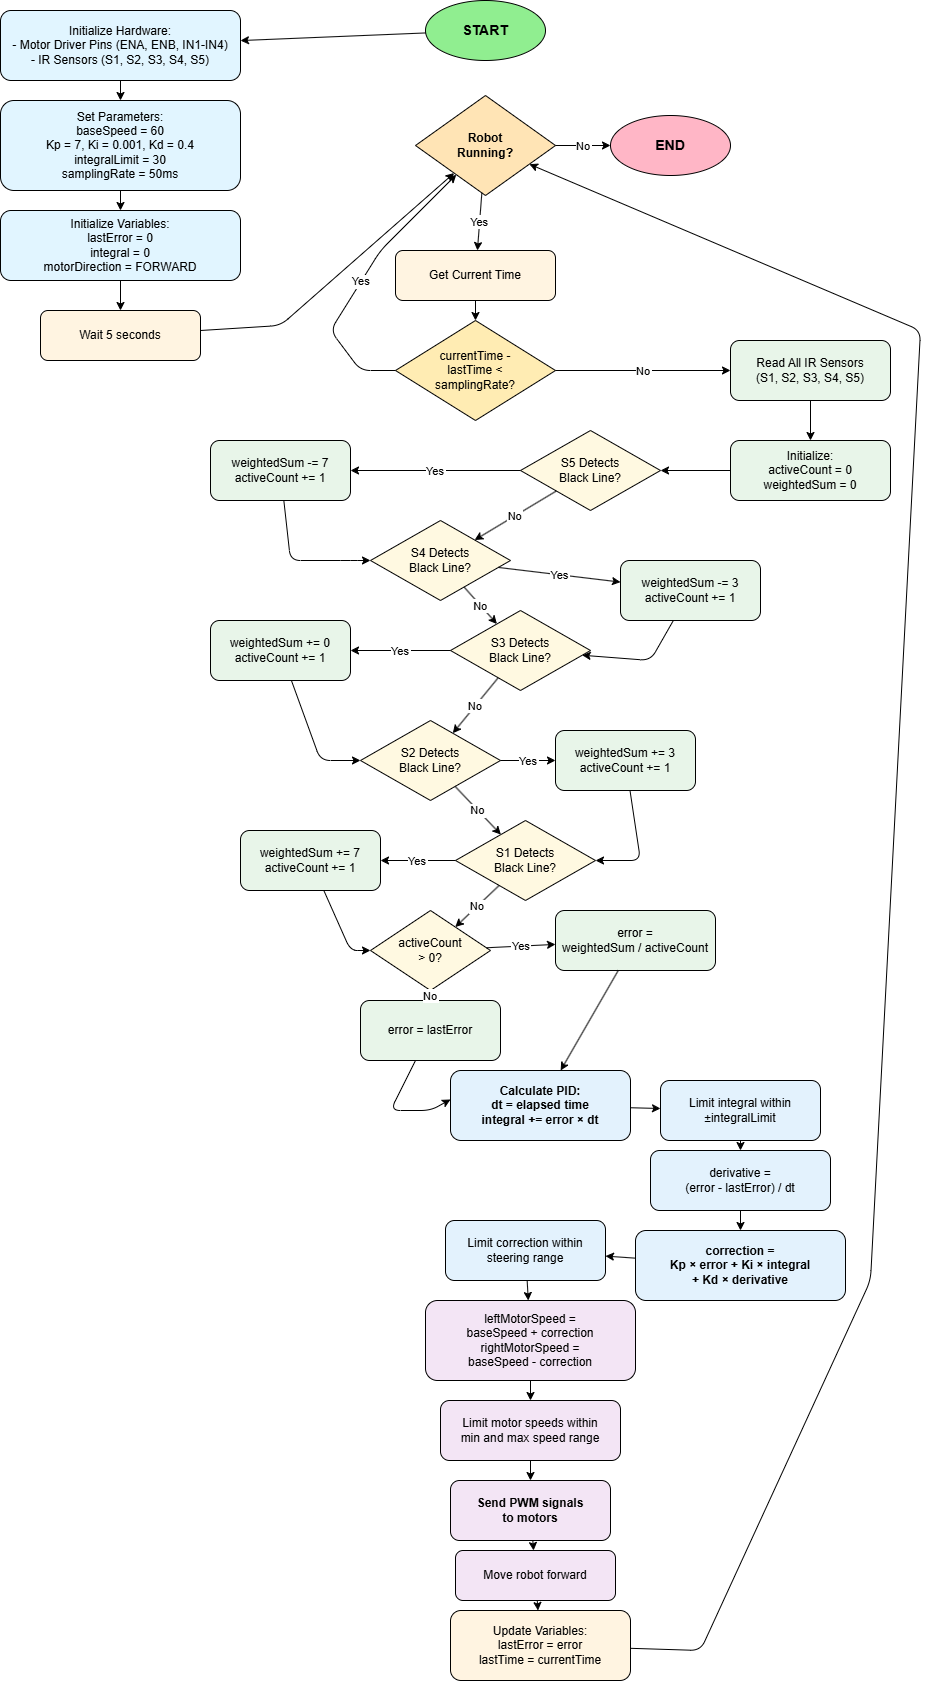

The diagram above was exported from draw.io. Its source (the exported page's mxGraphModel, read from the mxfile embedded in the PNG):
<mxGraphModel dx="1426" dy="749" grid="1" gridSize="10" guides="1" tooltips="1" connect="1" arrows="1" fold="1" page="1" pageScale="1" pageWidth="1654" pageHeight="2336" math="0" shadow="0">
  <root>
    <mxCell id="0" />
    <mxCell id="1" parent="0" />
    <mxCell id="start" parent="1" style="ellipse;whiteSpace=wrap;html=1;fillColor=#90EE90;strokeColor=#000000;fontSize=14;fontStyle=1" value="START" vertex="1">
      <mxGeometry height="60" width="120" x="485" y="20" as="geometry" />
    </mxCell>
    <mxCell id="init" parent="1" style="rounded=1;whiteSpace=wrap;html=1;fillColor=#E1F5FF;strokeColor=#000000;" value="Initialize Hardware:&#10;- Motor Driver Pins (ENA, ENB, IN1-IN4)&#10;- IR Sensors (S1, S2, S3, S4, S5)" vertex="1">
      <mxGeometry height="70" width="240" x="60" y="30" as="geometry" />
    </mxCell>
    <mxCell id="params" parent="1" style="rounded=1;whiteSpace=wrap;html=1;fillColor=#E1F5FF;strokeColor=#000000;" value="Set Parameters:&#10;baseSpeed = 60&#10;Kp = 7, Ki = 0.001, Kd = 0.4&#10;integralLimit = 30&#10;samplingRate = 50ms" vertex="1">
      <mxGeometry height="90" width="240" x="60" y="120" as="geometry" />
    </mxCell>
    <mxCell id="vars" parent="1" style="rounded=1;whiteSpace=wrap;html=1;fillColor=#E1F5FF;strokeColor=#000000;" value="Initialize Variables:&#10;lastError = 0&#10;integral = 0&#10;motorDirection = FORWARD" vertex="1">
      <mxGeometry height="70" width="240" x="60" y="230" as="geometry" />
    </mxCell>
    <mxCell id="wait" parent="1" style="rounded=1;whiteSpace=wrap;html=1;fillColor=#FFF4E1;strokeColor=#000000;" value="Wait 5 seconds" vertex="1">
      <mxGeometry height="50" width="160" x="100" y="330" as="geometry" />
    </mxCell>
    <mxCell id="mainLoop" parent="1" style="rhombus;whiteSpace=wrap;html=1;fillColor=#FFE4B5;strokeColor=#000000;fontStyle=1" value="Robot&#10;Running?" vertex="1">
      <mxGeometry height="100" width="140" x="475" y="115" as="geometry" />
    </mxCell>
    <mxCell id="getTime" parent="1" style="rounded=1;whiteSpace=wrap;html=1;fillColor=#FFF4E1;strokeColor=#000000;" value="Get Current Time" vertex="1">
      <mxGeometry height="50" width="160" x="455" y="270" as="geometry" />
    </mxCell>
    <mxCell id="checkSample" parent="1" style="rhombus;whiteSpace=wrap;html=1;fillColor=#FFECB3;strokeColor=#000000;" value="currentTime -&#10;lastTime &lt;&#10;samplingRate?" vertex="1">
      <mxGeometry height="100" width="160" x="455" y="340" as="geometry" />
    </mxCell>
    <mxCell id="readSensors" parent="1" style="rounded=1;whiteSpace=wrap;html=1;fillColor=#E8F5E9;strokeColor=#000000;" value="Read All IR Sensors&#10;(S1, S2, S3, S4, S5)" vertex="1">
      <mxGeometry height="60" width="160" x="790" y="360" as="geometry" />
    </mxCell>
    <mxCell id="initCalc" parent="1" style="rounded=1;whiteSpace=wrap;html=1;fillColor=#E8F5E9;strokeColor=#000000;" value="Initialize:&#10;activeCount = 0&#10;weightedSum = 0" vertex="1">
      <mxGeometry height="60" width="160" x="790" y="460" as="geometry" />
    </mxCell>
    <mxCell id="checkS5" parent="1" style="rhombus;whiteSpace=wrap;html=1;fillColor=#FFF9E1;strokeColor=#000000;" value="S5 Detects&#10;Black Line?" vertex="1">
      <mxGeometry height="80" width="140" x="580" y="450" as="geometry" />
    </mxCell>
    <mxCell id="addS5" parent="1" style="rounded=1;whiteSpace=wrap;html=1;fillColor=#E8F5E9;strokeColor=#000000;" value="weightedSum -= 7&#10;activeCount += 1" vertex="1">
      <mxGeometry height="60" width="140" x="270" y="460" as="geometry" />
    </mxCell>
    <mxCell id="checkS4" parent="1" style="rhombus;whiteSpace=wrap;html=1;fillColor=#FFF9E1;strokeColor=#000000;" value="S4 Detects&#10;Black Line?" vertex="1">
      <mxGeometry height="80" width="140" x="430" y="540" as="geometry" />
    </mxCell>
    <mxCell id="addS4" parent="1" style="rounded=1;whiteSpace=wrap;html=1;fillColor=#E8F5E9;strokeColor=#000000;" value="weightedSum -= 3&#10;activeCount += 1" vertex="1">
      <mxGeometry height="60" width="140" x="680" y="580" as="geometry" />
    </mxCell>
    <mxCell id="checkS3" parent="1" style="rhombus;whiteSpace=wrap;html=1;fillColor=#FFF9E1;strokeColor=#000000;" value="S3 Detects&#10;Black Line?" vertex="1">
      <mxGeometry height="80" width="140" x="510" y="630" as="geometry" />
    </mxCell>
    <mxCell id="addS3" parent="1" style="rounded=1;whiteSpace=wrap;html=1;fillColor=#E8F5E9;strokeColor=#000000;" value="weightedSum += 0&#10;activeCount += 1" vertex="1">
      <mxGeometry height="60" width="140" x="270" y="640" as="geometry" />
    </mxCell>
    <mxCell id="checkS2" parent="1" style="rhombus;whiteSpace=wrap;html=1;fillColor=#FFF9E1;strokeColor=#000000;" value="S2 Detects&#10;Black Line?" vertex="1">
      <mxGeometry height="80" width="140" x="420" y="740" as="geometry" />
    </mxCell>
    <mxCell id="addS2" parent="1" style="rounded=1;whiteSpace=wrap;html=1;fillColor=#E8F5E9;strokeColor=#000000;" value="weightedSum += 3&#10;activeCount += 1" vertex="1">
      <mxGeometry height="60" width="140" x="615" y="750" as="geometry" />
    </mxCell>
    <mxCell id="checkS1" parent="1" style="rhombus;whiteSpace=wrap;html=1;fillColor=#FFF9E1;strokeColor=#000000;" value="S1 Detects&#10;Black Line?" vertex="1">
      <mxGeometry height="80" width="140" x="515" y="840" as="geometry" />
    </mxCell>
    <mxCell id="addS1" parent="1" style="rounded=1;whiteSpace=wrap;html=1;fillColor=#E8F5E9;strokeColor=#000000;" value="weightedSum += 7&#10;activeCount += 1" vertex="1">
      <mxGeometry height="60" width="140" x="300" y="850" as="geometry" />
    </mxCell>
    <mxCell id="calcError" parent="1" style="rhombus;whiteSpace=wrap;html=1;fillColor=#FFF9E1;strokeColor=#000000;" value="activeCount&#10;&gt; 0?" vertex="1">
      <mxGeometry height="80" width="120" x="430" y="930" as="geometry" />
    </mxCell>
    <mxCell id="avgError" parent="1" style="rounded=1;whiteSpace=wrap;html=1;fillColor=#E8F5E9;strokeColor=#000000;" value="error = &#10;weightedSum / activeCount" vertex="1">
      <mxGeometry height="60" width="160" x="615" y="930" as="geometry" />
    </mxCell>
    <mxCell id="useLastError" parent="1" style="rounded=1;whiteSpace=wrap;html=1;fillColor=#E8F5E9;strokeColor=#000000;" value="error = lastError" vertex="1">
      <mxGeometry height="60" width="140" x="420" y="1020" as="geometry" />
    </mxCell>
    <mxCell id="pidCalc" parent="1" style="rounded=1;whiteSpace=wrap;html=1;fillColor=#E3F2FD;strokeColor=#000000;fontStyle=1" value="Calculate PID:&#10;dt = elapsed time&#10;integral += error × dt" vertex="1">
      <mxGeometry height="70" width="180" x="510" y="1090" as="geometry" />
    </mxCell>
    <mxCell id="limitInt" parent="1" style="rounded=1;whiteSpace=wrap;html=1;fillColor=#E3F2FD;strokeColor=#000000;" value="Limit integral within&#10;±integralLimit" vertex="1">
      <mxGeometry height="60" width="160" x="720" y="1100" as="geometry" />
    </mxCell>
    <mxCell id="calcDeriv" parent="1" style="rounded=1;whiteSpace=wrap;html=1;fillColor=#E3F2FD;strokeColor=#000000;" value="derivative = &#10;(error - lastError) / dt" vertex="1">
      <mxGeometry height="60" width="180" x="710" y="1170" as="geometry" />
    </mxCell>
    <mxCell id="calcCorrection" parent="1" style="rounded=1;whiteSpace=wrap;html=1;fillColor=#E3F2FD;strokeColor=#000000;fontStyle=1" value="correction = &#10;Kp × error + Ki × integral&#10;+ Kd × derivative" vertex="1">
      <mxGeometry height="70" width="210" x="695" y="1250" as="geometry" />
    </mxCell>
    <mxCell id="limitCorr" parent="1" style="rounded=1;whiteSpace=wrap;html=1;fillColor=#E3F2FD;strokeColor=#000000;" value="Limit correction within&#10;steering range" vertex="1">
      <mxGeometry height="60" width="160" x="505" y="1240" as="geometry" />
    </mxCell>
    <mxCell id="calcMotor" parent="1" style="rounded=1;whiteSpace=wrap;html=1;fillColor=#F3E5F5;strokeColor=#000000;" value="leftMotorSpeed = &#10;baseSpeed + correction&#10;rightMotorSpeed = &#10;baseSpeed - correction" vertex="1">
      <mxGeometry height="80" width="210" x="485" y="1320" as="geometry" />
    </mxCell>
    <mxCell id="limitSpeed" parent="1" style="rounded=1;whiteSpace=wrap;html=1;fillColor=#F3E5F5;strokeColor=#000000;" value="Limit motor speeds within&#10;min and max speed range" vertex="1">
      <mxGeometry height="60" width="180" x="500" y="1420" as="geometry" />
    </mxCell>
    <mxCell id="sendPWM" parent="1" style="rounded=1;whiteSpace=wrap;html=1;fillColor=#F3E5F5;strokeColor=#000000;fontStyle=1" value="Send PWM signals&#10;to motors" vertex="1">
      <mxGeometry height="60" width="160" x="510" y="1500" as="geometry" />
    </mxCell>
    <mxCell id="moveForward" parent="1" style="rounded=1;whiteSpace=wrap;html=1;fillColor=#F3E5F5;strokeColor=#000000;" value="Move robot forward" vertex="1">
      <mxGeometry height="50" width="160" x="515" y="1570" as="geometry" />
    </mxCell>
    <mxCell id="updateVars" parent="1" style="rounded=1;whiteSpace=wrap;html=1;fillColor=#FFF4E1;strokeColor=#000000;" value="Update Variables:&#10;lastError = error&#10;lastTime = currentTime" vertex="1">
      <mxGeometry height="70" width="180" x="510" y="1630" as="geometry" />
    </mxCell>
    <mxCell id="end" parent="1" style="ellipse;whiteSpace=wrap;html=1;fillColor=#FFB6C6;strokeColor=#000000;fontSize=14;fontStyle=1" value="END" vertex="1">
      <mxGeometry height="60" width="120" x="670" y="135" as="geometry" />
    </mxCell>
    <mxCell id="c1" edge="1" parent="1" source="start" target="init">
      <mxGeometry relative="1" as="geometry" />
    </mxCell>
    <mxCell id="c2" edge="1" parent="1" source="init" target="params">
      <mxGeometry relative="1" as="geometry" />
    </mxCell>
    <mxCell id="c3" edge="1" parent="1" source="params" target="vars">
      <mxGeometry relative="1" as="geometry" />
    </mxCell>
    <mxCell id="c4" edge="1" parent="1" source="vars" target="wait">
      <mxGeometry relative="1" as="geometry" />
    </mxCell>
    <mxCell id="c5" edge="1" parent="1" source="wait" target="mainLoop">
      <mxGeometry relative="1" as="geometry">
        <Array as="points">
          <mxPoint x="340" y="345" />
        </Array>
      </mxGeometry>
    </mxCell>
    <mxCell id="c6" edge="1" parent="1" source="mainLoop" target="getTime" value="Yes">
      <mxGeometry relative="1" as="geometry" />
    </mxCell>
    <mxCell id="c7" edge="1" parent="1" source="mainLoop" target="end" value="No">
      <mxGeometry relative="1" as="geometry" />
    </mxCell>
    <mxCell id="c8" edge="1" parent="1" source="getTime" target="checkSample">
      <mxGeometry relative="1" as="geometry" />
    </mxCell>
    <mxCell id="c9" edge="1" parent="1" source="checkSample" target="mainLoop" value="Yes">
      <mxGeometry relative="1" as="geometry">
        <Array as="points">
          <mxPoint x="420" y="390" />
          <mxPoint x="390" y="350" />
          <mxPoint x="440" y="270" />
        </Array>
        <mxPoint x="400" y="790" as="targetPoint" />
      </mxGeometry>
    </mxCell>
    <mxCell id="c10" edge="1" parent="1" source="checkSample" target="readSensors" value="No">
      <mxGeometry relative="1" as="geometry" />
    </mxCell>
    <mxCell id="c11" edge="1" parent="1" source="readSensors" target="initCalc">
      <mxGeometry relative="1" as="geometry" />
    </mxCell>
    <mxCell id="c12" edge="1" parent="1" source="initCalc" target="checkS5">
      <mxGeometry relative="1" as="geometry" />
    </mxCell>
    <mxCell id="c13" edge="1" parent="1" source="checkS5" target="addS5" value="Yes">
      <mxGeometry relative="1" as="geometry" />
    </mxCell>
    <mxCell id="c14" edge="1" parent="1" source="checkS5" target="checkS4" value="No">
      <mxGeometry relative="1" as="geometry" />
    </mxCell>
    <mxCell id="c15" edge="1" parent="1" source="addS5" target="checkS4">
      <mxGeometry relative="1" as="geometry">
        <Array as="points">
          <mxPoint x="350" y="580" />
          <mxPoint x="410" y="580" />
        </Array>
      </mxGeometry>
    </mxCell>
    <mxCell id="c16" edge="1" parent="1" source="checkS4" target="addS4" value="Yes">
      <mxGeometry relative="1" as="geometry" />
    </mxCell>
    <mxCell id="c17" edge="1" parent="1" source="checkS4" target="checkS3" value="No">
      <mxGeometry relative="1" as="geometry" />
    </mxCell>
    <mxCell id="c18" edge="1" parent="1" source="addS4" target="checkS3">
      <mxGeometry relative="1" as="geometry">
        <Array as="points">
          <mxPoint x="710" y="680" />
        </Array>
      </mxGeometry>
    </mxCell>
    <mxCell id="c19" edge="1" parent="1" source="checkS3" target="addS3" value="Yes">
      <mxGeometry relative="1" as="geometry" />
    </mxCell>
    <mxCell id="c20" edge="1" parent="1" source="checkS3" target="checkS2" value="No">
      <mxGeometry relative="1" as="geometry" />
    </mxCell>
    <mxCell id="c21" edge="1" parent="1" source="addS3" target="checkS2">
      <mxGeometry relative="1" as="geometry">
        <Array as="points">
          <mxPoint x="380" y="780" />
        </Array>
      </mxGeometry>
    </mxCell>
    <mxCell id="c22" edge="1" parent="1" source="checkS2" target="addS2" value="Yes">
      <mxGeometry relative="1" as="geometry" />
    </mxCell>
    <mxCell id="c23" edge="1" parent="1" source="checkS2" target="checkS1" value="No">
      <mxGeometry relative="1" as="geometry" />
    </mxCell>
    <mxCell id="c24" edge="1" parent="1" source="addS2" target="checkS1">
      <mxGeometry relative="1" as="geometry">
        <Array as="points">
          <mxPoint x="700" y="880" />
        </Array>
      </mxGeometry>
    </mxCell>
    <mxCell id="c25" edge="1" parent="1" source="checkS1" target="addS1" value="Yes">
      <mxGeometry relative="1" as="geometry" />
    </mxCell>
    <mxCell id="c26" edge="1" parent="1" source="checkS1" target="calcError" value="No">
      <mxGeometry relative="1" as="geometry" />
    </mxCell>
    <mxCell id="c27" edge="1" parent="1" source="addS1" target="calcError">
      <mxGeometry relative="1" as="geometry">
        <Array as="points">
          <mxPoint x="410" y="970" />
        </Array>
      </mxGeometry>
    </mxCell>
    <mxCell id="c28" edge="1" parent="1" source="calcError" target="avgError" value="Yes">
      <mxGeometry relative="1" as="geometry" />
    </mxCell>
    <mxCell id="c29" edge="1" parent="1" source="calcError" target="useLastError" value="No">
      <mxGeometry relative="1" as="geometry" />
    </mxCell>
    <mxCell id="c30" edge="1" parent="1" source="avgError" target="pidCalc">
      <mxGeometry relative="1" as="geometry">
        <Array as="points" />
      </mxGeometry>
    </mxCell>
    <mxCell id="c31" edge="1" parent="1" source="useLastError" style="entryX=0;entryY=0.414;entryDx=0;entryDy=0;entryPerimeter=0;" target="pidCalc">
      <mxGeometry relative="1" as="geometry">
        <Array as="points">
          <mxPoint x="450" y="1130" />
          <mxPoint x="490" y="1130" />
        </Array>
        <mxPoint x="450" y="1400" as="targetPoint" />
      </mxGeometry>
    </mxCell>
    <mxCell id="c32" edge="1" parent="1" source="pidCalc" target="limitInt">
      <mxGeometry relative="1" as="geometry" />
    </mxCell>
    <mxCell id="c33" edge="1" parent="1" source="limitInt" target="calcDeriv">
      <mxGeometry relative="1" as="geometry" />
    </mxCell>
    <mxCell id="c34" edge="1" parent="1" source="calcDeriv" target="calcCorrection">
      <mxGeometry relative="1" as="geometry" />
    </mxCell>
    <mxCell id="c35" edge="1" parent="1" source="calcCorrection" target="limitCorr">
      <mxGeometry relative="1" as="geometry" />
    </mxCell>
    <mxCell id="c36" edge="1" parent="1" source="limitCorr" target="calcMotor">
      <mxGeometry relative="1" as="geometry" />
    </mxCell>
    <mxCell id="c37" edge="1" parent="1" source="calcMotor" target="limitSpeed">
      <mxGeometry relative="1" as="geometry" />
    </mxCell>
    <mxCell id="c38" edge="1" parent="1" source="limitSpeed" target="sendPWM">
      <mxGeometry relative="1" as="geometry" />
    </mxCell>
    <mxCell id="c39" edge="1" parent="1" source="sendPWM" target="moveForward">
      <mxGeometry relative="1" as="geometry" />
    </mxCell>
    <mxCell id="c40" edge="1" parent="1" source="moveForward" target="updateVars">
      <mxGeometry relative="1" as="geometry" />
    </mxCell>
    <mxCell id="c41" edge="1" parent="1" source="updateVars" target="mainLoop">
      <mxGeometry relative="1" as="geometry">
        <Array as="points">
          <mxPoint x="760" y="1670" />
          <mxPoint x="930" y="1300" />
          <mxPoint x="980" y="350" />
        </Array>
      </mxGeometry>
    </mxCell>
  </root>
</mxGraphModel>